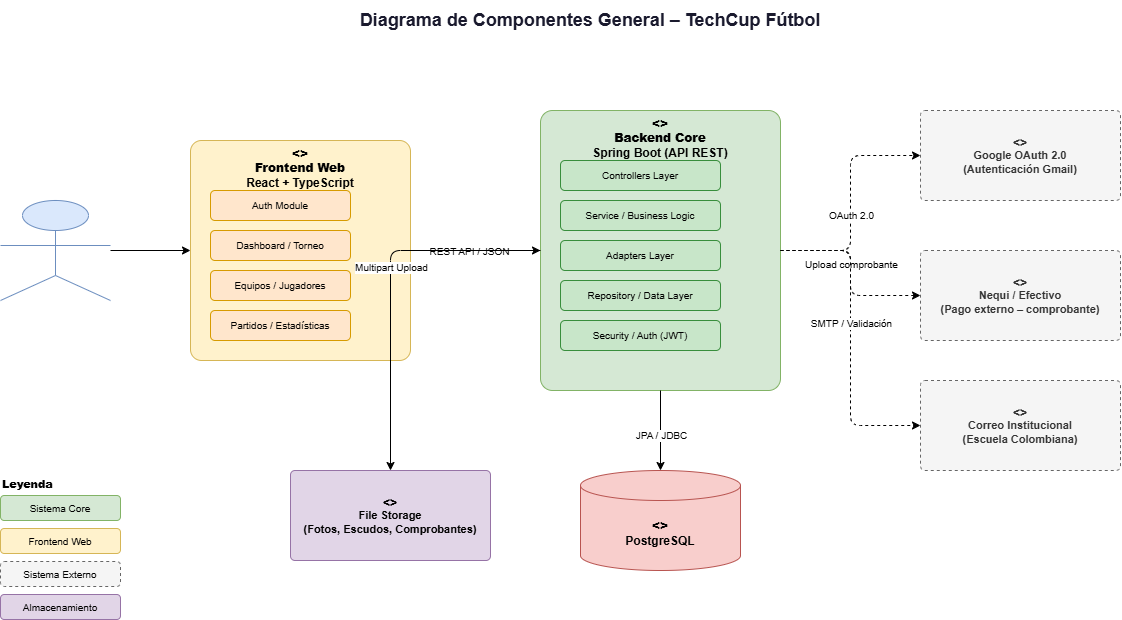

The diagram above was exported from draw.io. Its source (the exported page's mxGraphModel, read from the mxfile embedded in the PNG):
<mxGraphModel dx="969" dy="517" grid="1" gridSize="10" guides="1" tooltips="1" connect="1" arrows="1" fold="1" page="1" pageScale="1" pageWidth="827" pageHeight="1169" math="0" shadow="0">
  <root>
    <mxCell id="0" />
    <mxCell id="1" parent="0" />
    <mxCell id="WmvVLUcBcjgI_ljf9e9A-1" parent="1" style="text;html=1;strokeColor=none;fillColor=none;align=center;verticalAlign=middle;whiteSpace=wrap;rounded=0;fontSize=18;fontStyle=1;fontColor=#1a1a2e;" value="Diagrama de Componentes General – TechCup Fútbol" vertex="1">
      <mxGeometry height="40" width="900" x="200" y="20" as="geometry" />
    </mxCell>
    <mxCell id="WmvVLUcBcjgI_ljf9e9A-2" parent="1" style="shape=mxgraph.archimate3.actor;fillColor=#dae8fc;strokeColor=#6c8ebf;fontStyle=1;fontSize=11;" value="" vertex="1">
      <mxGeometry height="100" width="110" x="60" y="220" as="geometry" />
    </mxCell>
    <mxCell id="WmvVLUcBcjgI_ljf9e9A-3" parent="1" style="rounded=1;whiteSpace=wrap;html=1;fillColor=#fff2cc;strokeColor=#d6b656;fontSize=12;fontStyle=1;verticalAlign=top;arcSize=5;" value="&lt;b&gt;&lt;&lt;component&gt;&gt;&lt;/b&gt;&lt;br/&gt;&lt;b&gt;Frontend Web&lt;/b&gt;&lt;br/&gt;React + TypeScript" vertex="1">
      <mxGeometry height="220" width="220" x="250" y="160" as="geometry" />
    </mxCell>
    <mxCell id="WmvVLUcBcjgI_ljf9e9A-4" parent="1" style="rounded=1;whiteSpace=wrap;html=1;fillColor=#ffe6cc;strokeColor=#d79b00;fontSize=10;" value="Auth Module" vertex="1">
      <mxGeometry height="30" width="140" x="270" y="210" as="geometry" />
    </mxCell>
    <mxCell id="WmvVLUcBcjgI_ljf9e9A-5" parent="1" style="rounded=1;whiteSpace=wrap;html=1;fillColor=#ffe6cc;strokeColor=#d79b00;fontSize=10;" value="Dashboard / Torneo" vertex="1">
      <mxGeometry height="30" width="140" x="270" y="250" as="geometry" />
    </mxCell>
    <mxCell id="WmvVLUcBcjgI_ljf9e9A-6" parent="1" style="rounded=1;whiteSpace=wrap;html=1;fillColor=#ffe6cc;strokeColor=#d79b00;fontSize=10;" value="Equipos / Jugadores" vertex="1">
      <mxGeometry height="30" width="140" x="270" y="290" as="geometry" />
    </mxCell>
    <mxCell id="WmvVLUcBcjgI_ljf9e9A-7" parent="1" style="rounded=1;whiteSpace=wrap;html=1;fillColor=#ffe6cc;strokeColor=#d79b00;fontSize=10;" value="Partidos / Estadísticas" vertex="1">
      <mxGeometry height="30" width="140" x="270" y="330" as="geometry" />
    </mxCell>
    <mxCell id="WmvVLUcBcjgI_ljf9e9A-8" parent="1" style="rounded=1;whiteSpace=wrap;html=1;fillColor=#d5e8d4;strokeColor=#82b366;fontSize=12;fontStyle=1;verticalAlign=top;arcSize=5;" value="&lt;b&gt;&lt;&lt;component&gt;&gt;&lt;/b&gt;&lt;br/&gt;&lt;b&gt;Backend Core&lt;/b&gt;&lt;br/&gt;Spring Boot (API REST)" vertex="1">
      <mxGeometry height="280" width="240" x="600" y="130" as="geometry" />
    </mxCell>
    <mxCell id="WmvVLUcBcjgI_ljf9e9A-9" parent="1" style="rounded=1;whiteSpace=wrap;html=1;fillColor=#c8e6c9;strokeColor=#388e3c;fontSize=10;" value="Controllers Layer" vertex="1">
      <mxGeometry height="30" width="160" x="620" y="180" as="geometry" />
    </mxCell>
    <mxCell id="WmvVLUcBcjgI_ljf9e9A-10" parent="1" style="rounded=1;whiteSpace=wrap;html=1;fillColor=#c8e6c9;strokeColor=#388e3c;fontSize=10;" value="Service / Business Logic" vertex="1">
      <mxGeometry height="30" width="160" x="620" y="220" as="geometry" />
    </mxCell>
    <mxCell id="WmvVLUcBcjgI_ljf9e9A-11" parent="1" style="rounded=1;whiteSpace=wrap;html=1;fillColor=#c8e6c9;strokeColor=#388e3c;fontSize=10;" value="Adapters Layer" vertex="1">
      <mxGeometry height="30" width="160" x="620" y="260" as="geometry" />
    </mxCell>
    <mxCell id="WmvVLUcBcjgI_ljf9e9A-12" parent="1" style="rounded=1;whiteSpace=wrap;html=1;fillColor=#c8e6c9;strokeColor=#388e3c;fontSize=10;" value="Repository / Data Layer" vertex="1">
      <mxGeometry height="30" width="160" x="620" y="300" as="geometry" />
    </mxCell>
    <mxCell id="WmvVLUcBcjgI_ljf9e9A-13" parent="1" style="rounded=1;whiteSpace=wrap;html=1;fillColor=#c8e6c9;strokeColor=#388e3c;fontSize=10;" value="Security / Auth (JWT)" vertex="1">
      <mxGeometry height="30" width="160" x="620" y="340" as="geometry" />
    </mxCell>
    <mxCell id="WmvVLUcBcjgI_ljf9e9A-14" parent="1" style="shape=cylinder3;whiteSpace=wrap;html=1;boundedLbl=1;backgroundOutline=1;size=15;fillColor=#f8cecc;strokeColor=#b85450;fontSize=12;fontStyle=1;" value="&lt;b&gt;&lt;&lt;database&gt;&gt;&lt;/b&gt;&lt;br/&gt;PostgreSQL" vertex="1">
      <mxGeometry height="100" width="160" x="640" y="490" as="geometry" />
    </mxCell>
    <mxCell id="WmvVLUcBcjgI_ljf9e9A-15" parent="1" style="rounded=1;whiteSpace=wrap;html=1;fillColor=#f5f5f5;strokeColor=#666666;fontColor=#333333;fontSize=11;fontStyle=1;arcSize=5;dashed=1;" value="&lt;b&gt;&lt;&lt;external system&gt;&gt;&lt;/b&gt;&lt;br/&gt;Google OAuth 2.0&lt;br/&gt;(Autenticación Gmail)" vertex="1">
      <mxGeometry height="90" width="200" x="980" y="130" as="geometry" />
    </mxCell>
    <mxCell id="WmvVLUcBcjgI_ljf9e9A-16" parent="1" style="rounded=1;whiteSpace=wrap;html=1;fillColor=#f5f5f5;strokeColor=#666666;fontColor=#333333;fontSize=11;fontStyle=1;arcSize=5;dashed=1;" value="&lt;b&gt;&lt;&lt;external system&gt;&gt;&lt;/b&gt;&lt;br/&gt;Nequi / Efectivo&lt;br/&gt;(Pago externo – comprobante)" vertex="1">
      <mxGeometry height="90" width="200" x="980" y="270" as="geometry" />
    </mxCell>
    <mxCell id="WmvVLUcBcjgI_ljf9e9A-17" parent="1" style="rounded=1;whiteSpace=wrap;html=1;fillColor=#f5f5f5;strokeColor=#666666;fontColor=#333333;fontSize=11;fontStyle=1;arcSize=5;dashed=1;" value="&lt;b&gt;&lt;&lt;external system&gt;&gt;&lt;/b&gt;&lt;br/&gt;Correo Institucional&lt;br/&gt;(Escuela Colombiana)" vertex="1">
      <mxGeometry height="90" width="200" x="980" y="400" as="geometry" />
    </mxCell>
    <mxCell id="WmvVLUcBcjgI_ljf9e9A-18" parent="1" style="rounded=1;whiteSpace=wrap;html=1;fillColor=#e1d5e7;strokeColor=#9673a6;fontSize=11;fontStyle=1;arcSize=5;" value="&lt;b&gt;&lt;&lt;storage&gt;&gt;&lt;/b&gt;&lt;br/&gt;File Storage&lt;br/&gt;(Fotos, Escudos, Comprobantes)" vertex="1">
      <mxGeometry height="90" width="200" x="350" y="490" as="geometry" />
    </mxCell>
    <mxCell id="WmvVLUcBcjgI_ljf9e9A-19" edge="1" parent="1" source="WmvVLUcBcjgI_ljf9e9A-2" style="edgeStyle=orthogonalEdgeStyle;" target="WmvVLUcBcjgI_ljf9e9A-3">
      <mxGeometry relative="1" as="geometry" />
    </mxCell>
    <mxCell id="WmvVLUcBcjgI_ljf9e9A-21" edge="1" parent="1" source="WmvVLUcBcjgI_ljf9e9A-3" style="edgeStyle=orthogonalEdgeStyle;" target="WmvVLUcBcjgI_ljf9e9A-8">
      <mxGeometry relative="1" as="geometry" />
    </mxCell>
    <mxCell id="WmvVLUcBcjgI_ljf9e9A-22" connectable="0" parent="WmvVLUcBcjgI_ljf9e9A-21" style="edgeLabel;html=1;align=center;verticalAlign=middle;resizable=0;points=[];fontSize=10;" value="REST API / JSON" vertex="1">
      <mxGeometry relative="1" x="-0.1" as="geometry">
        <mxPoint as="offset" />
      </mxGeometry>
    </mxCell>
    <mxCell id="WmvVLUcBcjgI_ljf9e9A-23" edge="1" parent="1" source="WmvVLUcBcjgI_ljf9e9A-8" style="edgeStyle=orthogonalEdgeStyle;" target="WmvVLUcBcjgI_ljf9e9A-14">
      <mxGeometry relative="1" as="geometry" />
    </mxCell>
    <mxCell id="WmvVLUcBcjgI_ljf9e9A-24" connectable="0" parent="WmvVLUcBcjgI_ljf9e9A-23" style="edgeLabel;html=1;align=center;verticalAlign=middle;resizable=0;points=[];fontSize=10;" value="JPA / JDBC" vertex="1">
      <mxGeometry relative="1" x="0.1" as="geometry">
        <mxPoint as="offset" />
      </mxGeometry>
    </mxCell>
    <mxCell id="WmvVLUcBcjgI_ljf9e9A-25" edge="1" parent="1" source="WmvVLUcBcjgI_ljf9e9A-8" style="edgeStyle=orthogonalEdgeStyle;dashed=1;" target="WmvVLUcBcjgI_ljf9e9A-15">
      <mxGeometry relative="1" as="geometry" />
    </mxCell>
    <mxCell id="WmvVLUcBcjgI_ljf9e9A-26" connectable="0" parent="WmvVLUcBcjgI_ljf9e9A-25" style="edgeLabel;html=1;align=center;verticalAlign=middle;resizable=0;points=[];fontSize=10;" value="OAuth 2.0" vertex="1">
      <mxGeometry relative="1" x="-0.1" as="geometry">
        <mxPoint as="offset" />
      </mxGeometry>
    </mxCell>
    <mxCell id="WmvVLUcBcjgI_ljf9e9A-27" edge="1" parent="1" source="WmvVLUcBcjgI_ljf9e9A-8" style="edgeStyle=orthogonalEdgeStyle;dashed=1;" target="WmvVLUcBcjgI_ljf9e9A-16">
      <mxGeometry relative="1" as="geometry" />
    </mxCell>
    <mxCell id="WmvVLUcBcjgI_ljf9e9A-28" connectable="0" parent="WmvVLUcBcjgI_ljf9e9A-27" style="edgeLabel;html=1;align=center;verticalAlign=middle;resizable=0;points=[];fontSize=10;" value="Upload comprobante" vertex="1">
      <mxGeometry relative="1" x="-0.1" as="geometry">
        <mxPoint as="offset" />
      </mxGeometry>
    </mxCell>
    <mxCell id="WmvVLUcBcjgI_ljf9e9A-29" edge="1" parent="1" source="WmvVLUcBcjgI_ljf9e9A-8" style="edgeStyle=orthogonalEdgeStyle;dashed=1;" target="WmvVLUcBcjgI_ljf9e9A-17">
      <mxGeometry relative="1" as="geometry" />
    </mxCell>
    <mxCell id="WmvVLUcBcjgI_ljf9e9A-30" connectable="0" parent="WmvVLUcBcjgI_ljf9e9A-29" style="edgeLabel;html=1;align=center;verticalAlign=middle;resizable=0;points=[];fontSize=10;" value="SMTP / Validación" vertex="1">
      <mxGeometry relative="1" x="-0.1" as="geometry">
        <mxPoint as="offset" />
      </mxGeometry>
    </mxCell>
    <mxCell id="WmvVLUcBcjgI_ljf9e9A-31" edge="1" parent="1" source="WmvVLUcBcjgI_ljf9e9A-8" style="edgeStyle=orthogonalEdgeStyle;" target="WmvVLUcBcjgI_ljf9e9A-18">
      <mxGeometry relative="1" as="geometry" />
    </mxCell>
    <mxCell id="WmvVLUcBcjgI_ljf9e9A-32" connectable="0" parent="WmvVLUcBcjgI_ljf9e9A-31" style="edgeLabel;html=1;align=center;verticalAlign=middle;resizable=0;points=[];fontSize=10;" value="Multipart Upload" vertex="1">
      <mxGeometry relative="1" x="-0.1" as="geometry">
        <mxPoint as="offset" />
      </mxGeometry>
    </mxCell>
    <mxCell id="WmvVLUcBcjgI_ljf9e9A-33" parent="1" style="text;html=1;strokeColor=none;fillColor=none;align=left;fontSize=11;fontStyle=1;" value="&lt;b&gt;Leyenda&lt;/b&gt;" vertex="1">
      <mxGeometry height="20" width="100" x="60" y="490" as="geometry" />
    </mxCell>
    <mxCell id="WmvVLUcBcjgI_ljf9e9A-34" parent="1" style="rounded=1;fillColor=#d5e8d4;strokeColor=#82b366;fontSize=10;" value="Sistema Core" vertex="1">
      <mxGeometry height="25" width="120" x="60" y="515" as="geometry" />
    </mxCell>
    <mxCell id="WmvVLUcBcjgI_ljf9e9A-35" parent="1" style="rounded=1;fillColor=#fff2cc;strokeColor=#d6b656;fontSize=10;" value="Frontend Web" vertex="1">
      <mxGeometry height="25" width="120" x="60" y="548" as="geometry" />
    </mxCell>
    <mxCell id="WmvVLUcBcjgI_ljf9e9A-36" parent="1" style="rounded=1;fillColor=#f5f5f5;strokeColor=#666666;fontSize=10;dashed=1;" value="Sistema Externo" vertex="1">
      <mxGeometry height="25" width="120" x="60" y="581" as="geometry" />
    </mxCell>
    <mxCell id="WmvVLUcBcjgI_ljf9e9A-37" parent="1" style="rounded=1;fillColor=#e1d5e7;strokeColor=#9673a6;fontSize=10;" value="Almacenamiento" vertex="1">
      <mxGeometry height="25" width="120" x="60" y="614" as="geometry" />
    </mxCell>
  </root>
</mxGraphModel>